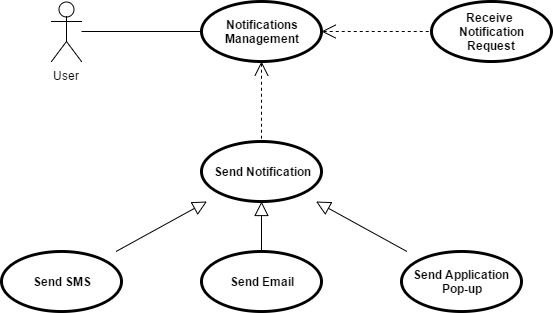

The diagram above was exported from draw.io. Its source (the exported page's mxGraphModel, read from the mxfile embedded in the PNG):
<mxGraphModel dx="1106" dy="565" grid="1" gridSize="10" guides="1" tooltips="1" connect="1" arrows="1" fold="1" page="1" pageScale="1" pageWidth="850" pageHeight="1100" math="0" shadow="0">
  <root>
    <mxCell id="0" />
    <mxCell id="1" parent="0" />
    <mxCell id="6e48e00406d125f4-1" value="User" style="shape=umlActor;html=1;verticalLabelPosition=bottom;verticalAlign=top;align=center;" vertex="1" parent="1">
      <mxGeometry x="130" y="270" width="30" height="60" as="geometry" />
    </mxCell>
    <mxCell id="6e48e00406d125f4-3" style="edgeStyle=orthogonalEdgeStyle;rounded=0;html=1;exitX=1;exitY=1;exitPerimeter=0;entryX=1;entryY=1;entryPerimeter=0;jettySize=auto;orthogonalLoop=1;" edge="1" parent="1" source="6e48e00406d125f4-1" target="6e48e00406d125f4-1">
      <mxGeometry relative="1" as="geometry" />
    </mxCell>
    <mxCell id="6e48e00406d125f4-8" value="Notifications&lt;div&gt;Management&lt;/div&gt;" style="shape=ellipse;html=1;strokeWidth=3;fontStyle=1;whiteSpace=wrap;align=center;" vertex="1" parent="1">
      <mxGeometry x="280" y="270" width="120" height="60" as="geometry" />
    </mxCell>
    <mxCell id="6e48e00406d125f4-9" value="Send Notification" style="shape=ellipse;html=1;strokeWidth=3;fontStyle=1;whiteSpace=wrap;align=center;" vertex="1" parent="1">
      <mxGeometry x="280" y="410" width="120" height="60" as="geometry" />
    </mxCell>
    <mxCell id="6e48e00406d125f4-10" value="Send SMS" style="shape=ellipse;html=1;strokeWidth=3;fontStyle=1;whiteSpace=wrap;align=center;" vertex="1" parent="1">
      <mxGeometry x="80" y="520" width="120" height="60" as="geometry" />
    </mxCell>
    <mxCell id="6e48e00406d125f4-11" value="Send Email" style="shape=ellipse;html=1;strokeWidth=3;fontStyle=1;whiteSpace=wrap;align=center;" vertex="1" parent="1">
      <mxGeometry x="280" y="520" width="120" height="60" as="geometry" />
    </mxCell>
    <mxCell id="6e48e00406d125f4-12" value="Send Application&amp;nbsp;&lt;div&gt;Pop-up&lt;/div&gt;" style="shape=ellipse;html=1;strokeWidth=3;fontStyle=1;whiteSpace=wrap;align=center;" vertex="1" parent="1">
      <mxGeometry x="480" y="520" width="120" height="60" as="geometry" />
    </mxCell>
    <mxCell id="6e48e00406d125f4-16" value="" style="edgeStyle=none;html=1;endArrow=block;endFill=0;endSize=12;verticalAlign=bottom;" edge="1" parent="1" source="6e48e00406d125f4-10" target="6e48e00406d125f4-9">
      <mxGeometry width="160" relative="1" as="geometry">
        <mxPoint x="110" y="460" as="sourcePoint" />
        <mxPoint x="270" y="460" as="targetPoint" />
      </mxGeometry>
    </mxCell>
    <mxCell id="6e48e00406d125f4-17" value="" style="edgeStyle=none;html=1;endArrow=block;endFill=0;endSize=12;verticalAlign=bottom;" edge="1" parent="1" source="6e48e00406d125f4-11" target="6e48e00406d125f4-9">
      <mxGeometry x="204.5454545454545" y="480" width="160" as="geometry">
        <mxPoint x="204.5454545454545" y="530" as="sourcePoint" />
        <mxPoint x="295.4545454545455" y="480" as="targetPoint" />
      </mxGeometry>
    </mxCell>
    <mxCell id="6e48e00406d125f4-18" value="" style="edgeStyle=none;html=1;endArrow=block;endFill=0;endSize=12;verticalAlign=bottom;" edge="1" parent="1" source="6e48e00406d125f4-12" target="6e48e00406d125f4-9">
      <mxGeometry x="214.5454545454545" y="490" width="160" as="geometry">
        <mxPoint x="214.5454545454545" y="540" as="sourcePoint" />
        <mxPoint x="305.4545454545455" y="490" as="targetPoint" />
      </mxGeometry>
    </mxCell>
    <mxCell id="6e48e00406d125f4-19" value="Receive&amp;nbsp;&lt;div&gt;Notification Request&lt;/div&gt;" style="shape=ellipse;html=1;strokeWidth=3;fontStyle=1;whiteSpace=wrap;align=center;" vertex="1" parent="1">
      <mxGeometry x="510" y="270" width="120" height="60" as="geometry" />
    </mxCell>
    <mxCell id="6e48e00406d125f4-20" value="" style="edgeStyle=none;html=1;startArrow=open;endArrow=none;startSize=12;verticalAlign=bottom;dashed=1;labelBackgroundColor=none;" edge="1" parent="1" source="6e48e00406d125f4-8" target="6e48e00406d125f4-19">
      <mxGeometry width="160" relative="1" as="geometry">
        <mxPoint x="400" y="350" as="sourcePoint" />
        <mxPoint x="560" y="350" as="targetPoint" />
      </mxGeometry>
    </mxCell>
    <mxCell id="6e48e00406d125f4-21" value="" style="edgeStyle=none;html=1;startArrow=open;endArrow=none;startSize=12;verticalAlign=bottom;dashed=1;labelBackgroundColor=none;" edge="1" parent="1" source="6e48e00406d125f4-8" target="6e48e00406d125f4-9">
      <mxGeometry width="160" relative="1" as="geometry">
        <mxPoint x="290" y="370" as="sourcePoint" />
        <mxPoint x="510" y="380" as="targetPoint" />
      </mxGeometry>
    </mxCell>
    <mxCell id="6e48e00406d125f4-22" style="edgeStyle=orthogonalEdgeStyle;rounded=0;html=1;jettySize=auto;orthogonalLoop=1;endArrow=none;endFill=0;" edge="1" parent="1" source="6e48e00406d125f4-1" target="6e48e00406d125f4-8">
      <mxGeometry relative="1" as="geometry" />
    </mxCell>
  </root>
</mxGraphModel>